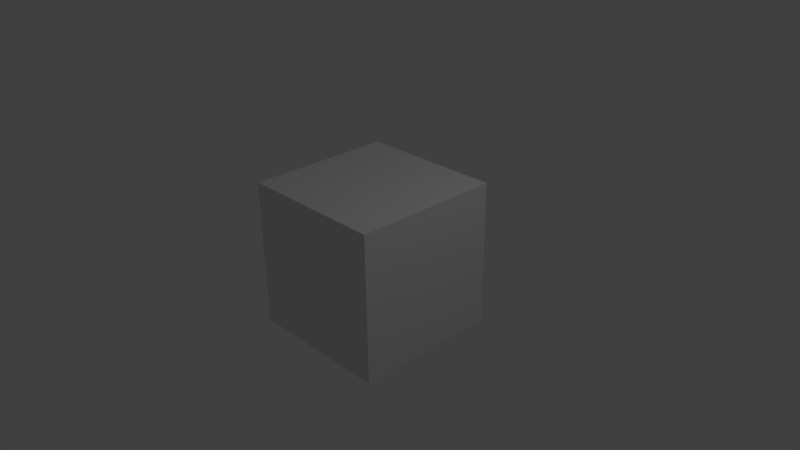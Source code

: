 # Source: TestLuaRequire.blend  (saved by Blender 2.79.1; exported with 4.5.12 LTS)
import bpy
from mathutils import Matrix  # noqa: F401  (used for matrix-valued properties, if any)

bpy.ops.wm.read_factory_settings(use_empty=True)
scene = bpy.context.scene
scene.name = 'Scene'

# ---- collections
col_collection_1 = bpy.data.collections.new('Collection 1'); scene.collection.children.link(col_collection_1)

# ---- materials (node trees are filled in below, after node groups)
mat_material = bpy.data.materials.new('Material')
mat_material.alpha_threshold = 0.0
mat_material.roughness = 0.5
mat_material.line_color = (0.0, 0.0, 0.0, 1.0)

# ---- material node trees

# ---- world
world_world = bpy.data.worlds.new('World'); scene.world = world_world
world_world.color = (0.05088, 0.05088, 0.05088)
world_world.use_sun_shadow = False
world_world.sun_shadow_jitter_overblur = 0.0
world_world.cycles.sampling_method = 'NONE'
world_world.cycles.sample_map_resolution = 256

# ---- cameras
cam_camera = bpy.data.cameras.new('Camera')
cam_camera.clip_end = 100.0
cam_camera.lens = 35.0
cam_camera.sensor_width = 32.0
cam_camera.sensor_height = 18.0
cam_camera.ortho_scale = 7.314
cam_camera.dof.focus_distance = 0.0
cam_camera.dof.aperture_fstop = 128.0

# ---- lights
light_lamp = bpy.data.lights.new('Lamp', 'POINT')
light_lamp.transmission_factor = 0.0
light_lamp.cutoff_distance = 30.0
light_lamp.energy = 100.0
light_lamp.shadow_buffer_clip_start = 1.001
light_lamp.shadow_soft_size = 0.1
light_lamp.shadow_maximum_resolution = 0.006
light_lamp.use_absolute_resolution = True
light_lamp.cycles.use_multiple_importance_sampling = False

# ---- meshes
me_cube = bpy.data.meshes.new('Cube')
me_cube.from_pydata([(1.0, 1.0, -1.0), (1.0, -1.0, -1.0), (-1.0, -1.0, -1.0), (-1.0, 1.0, -1.0), (1.0, 1.0, 1.0), (1.0, -1.0, 1.0), (-1.0, -1.0, 1.0), (-1.0, 1.0, 1.0)], [], [(0, 1, 2, 3), (4, 7, 6, 5), (0, 4, 5, 1), (1, 5, 6, 2), (2, 6, 7, 3), (4, 0, 3, 7)])
me_cube.materials.append(mat_material)
me_cube.use_remesh_preserve_volume = False
me_cube.use_remesh_preserve_attributes = False
me_cube.use_mirror_vertex_groups = False
me_cube.update()

# ---- objects
ob_cube = bpy.data.objects.new('Cube', me_cube)
ob_lamp = bpy.data.objects.new('Lamp', light_lamp)
ob_camera = bpy.data.objects.new('Camera', cam_camera)

# ---- transforms, parenting, visibility, modifiers, constraints
ob_cube.location = (0.0, 0.0, 0.0)
ob_cube.lock_rotations_4d = False
ob_cube.empty_display_type = 'ARROWS'
ob_cube.lineart.crease_threshold = 0.0
ob_lamp.location = (4.076, 1.005, 5.904)
ob_lamp.rotation_euler = (0.6503, 0.05522, 1.866)
ob_lamp.lock_rotations_4d = False
ob_lamp.empty_display_type = 'ARROWS'
ob_lamp.color = (0.0, 0.0, 0.0, 0.0)
ob_lamp.lineart.crease_threshold = 0.0
ob_camera.location = (7.481, -6.508, 5.344)
ob_camera.rotation_euler = (1.109, 0.01082, 0.8149)
ob_camera.lock_rotations_4d = False
ob_camera.empty_display_type = 'ARROWS'
ob_camera.color = (0.0, 0.0, 0.0, 0.0)
ob_camera.display_type = 'WIRE'
ob_camera.lineart.crease_threshold = 0.0

# ---- collection membership
col_collection_1.objects.link(ob_cube)
col_collection_1.objects.link(ob_lamp)
col_collection_1.objects.link(ob_camera)

# ---- scene / render settings (as saved in the file)
scene.camera = ob_camera
scene.frame_start = 1; scene.frame_end = 250; scene.frame_set(1)
scene.render.engine = 'BLENDER_EEVEE_NEXT'
scene.render.resolution_percentage = 50
scene.render.dither_intensity = 0.0
scene.cycles.use_denoising = False
scene.cycles.samples = 10
scene.cycles.sampling_pattern = 'TABULATED_SOBOL'
scene.cycles.light_sampling_threshold = 0.0
scene.cycles.use_adaptive_sampling = False
scene.cycles.use_light_tree = False
scene.cycles.blur_glossy = 0.0
scene.cycles.volume_bounces = 1
scene.cycles.pixel_filter_type = 'GAUSSIAN'
scene.cycles.sample_clamp_indirect = 0.0
scene.view_settings.view_transform = 'Standard'
bpy.context.view_layer.update()
